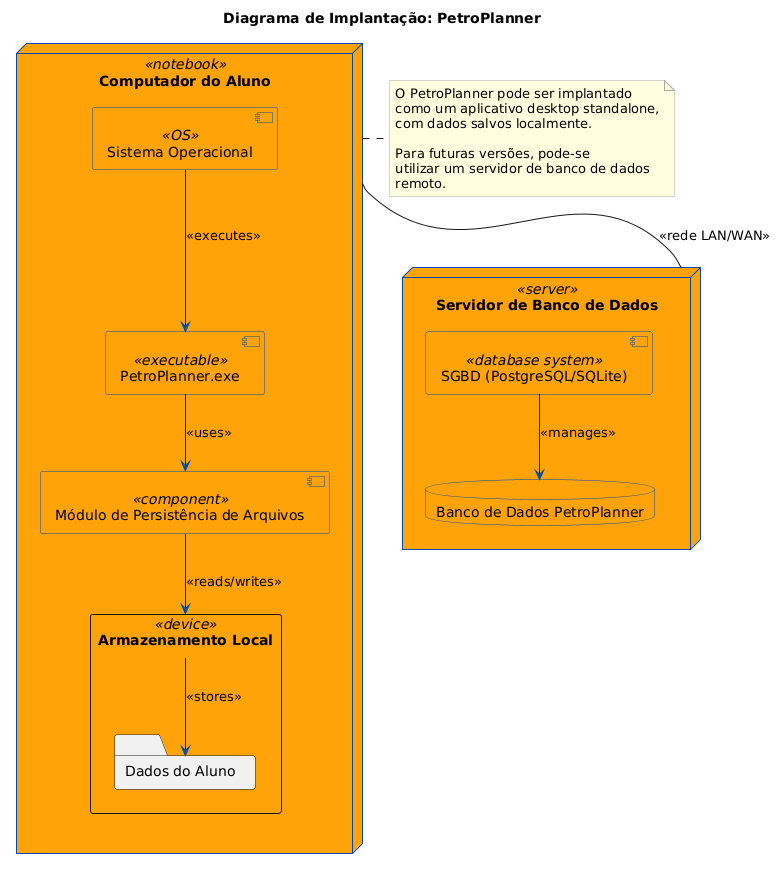

The diagram above was rendered by PlantUML. Its source (embedded in the PNG):
@startuml
' Definindo as cores para os elementos do diagrama de implantação
skinparam node {
    BorderColor #004aad
    BackgroundColor #ffa308
    FontColor black
}
skinparam device {
    BorderColor #004aad
    BackgroundColor #ffa308
    FontColor black
}
skinparam component {
    BorderColor #004aad
    BackgroundColor #ffa308
    FontColor black
}
skinparam database {
    BorderColor #004aad
    BackgroundColor #ffa308
    FontColor black
}
skinparam Arrow {
    LineColor #004aad
    FontColor black
    HeadColor #004aad
}
skinparam note {
    BackgroundColor #LightYellow
    BorderColor #DarkGray
    FontColor black
}

title Diagrama de Implantação: PetroPlanner

' Nó Cliente (Computador do Aluno)
node "Computador do Aluno" as ClientPC <<notebook>> {
    component "Sistema Operacional" as OS <<OS>>
    component "PetroPlanner.exe" as AppExecutable <<executable>>
    component "Módulo de Persistência de Arquivos" as FilePersistence <<component>>

    rectangle "Armazenamento Local" as LocalDisk <<device>> {
        folder "Dados do Aluno" as DataFolder
    }

    OS --> AppExecutable : <<executes>>
    AppExecutable --> FilePersistence : <<uses>>
    FilePersistence --> LocalDisk : <<reads/writes>>
    LocalDisk --> DataFolder : <<stores>>
}

' Nó Servidor de Banco de Dados (Opcional, para cenário futuro/escalável)
node "Servidor de Banco de Dados" as DBServer <<server>> {
    component "SGBD (PostgreSQL/SQLite)" as DBMS <<database system>>
    database "Banco de Dados PetroPlanner" as AppDB
    DBMS --> AppDB : <<manages>>
}

' Conectividade (se o banco de dados for remoto)
ClientPC -- DBServer : <<rede LAN/WAN>>

' Nota para explicar a implantação
note right of ClientPC
  O PetroPlanner pode ser implantado
  como um aplicativo desktop standalone,
  com dados salvos localmente.

  Para futuras versões, pode-se
  utilizar um servidor de banco de dados
  remoto.
end note
@enduml